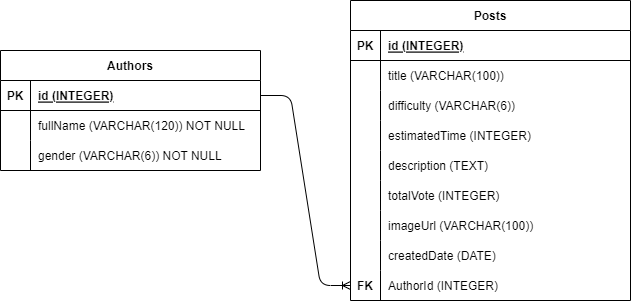

The diagram above was exported from draw.io. Its source (the exported page's mxGraphModel, read from the mxfile embedded in the PNG):
<mxGraphModel dx="784" dy="611" grid="1" gridSize="10" guides="1" tooltips="1" connect="1" arrows="1" fold="1" page="1" pageScale="1" pageWidth="850" pageHeight="1100" math="0" shadow="0">
  <root>
    <mxCell id="0" />
    <mxCell id="1" parent="0" />
    <mxCell id="2" value="Authors" style="shape=table;startSize=30;container=1;collapsible=1;childLayout=tableLayout;fixedRows=1;rowLines=0;fontStyle=1;align=center;resizeLast=1;" vertex="1" parent="1">
      <mxGeometry x="50" y="160" width="260" height="120" as="geometry" />
    </mxCell>
    <mxCell id="3" value="" style="shape=tableRow;horizontal=0;startSize=0;swimlaneHead=0;swimlaneBody=0;fillColor=none;collapsible=0;dropTarget=0;points=[[0,0.5],[1,0.5]];portConstraint=eastwest;top=0;left=0;right=0;bottom=1;" vertex="1" parent="2">
      <mxGeometry y="30" width="260" height="30" as="geometry" />
    </mxCell>
    <mxCell id="4" value="PK" style="shape=partialRectangle;connectable=0;fillColor=none;top=0;left=0;bottom=0;right=0;fontStyle=1;overflow=hidden;" vertex="1" parent="3">
      <mxGeometry width="30" height="30" as="geometry">
        <mxRectangle width="30" height="30" as="alternateBounds" />
      </mxGeometry>
    </mxCell>
    <mxCell id="5" value="id (INTEGER)" style="shape=partialRectangle;connectable=0;fillColor=none;top=0;left=0;bottom=0;right=0;align=left;spacingLeft=6;fontStyle=5;overflow=hidden;" vertex="1" parent="3">
      <mxGeometry x="30" width="230" height="30" as="geometry">
        <mxRectangle width="230" height="30" as="alternateBounds" />
      </mxGeometry>
    </mxCell>
    <mxCell id="6" value="" style="shape=tableRow;horizontal=0;startSize=0;swimlaneHead=0;swimlaneBody=0;fillColor=none;collapsible=0;dropTarget=0;points=[[0,0.5],[1,0.5]];portConstraint=eastwest;top=0;left=0;right=0;bottom=0;" vertex="1" parent="2">
      <mxGeometry y="60" width="260" height="30" as="geometry" />
    </mxCell>
    <mxCell id="7" value="" style="shape=partialRectangle;connectable=0;fillColor=none;top=0;left=0;bottom=0;right=0;editable=1;overflow=hidden;" vertex="1" parent="6">
      <mxGeometry width="30" height="30" as="geometry">
        <mxRectangle width="30" height="30" as="alternateBounds" />
      </mxGeometry>
    </mxCell>
    <mxCell id="8" value="fullName (VARCHAR(120)) NOT NULL" style="shape=partialRectangle;connectable=0;fillColor=none;top=0;left=0;bottom=0;right=0;align=left;spacingLeft=6;overflow=hidden;" vertex="1" parent="6">
      <mxGeometry x="30" width="230" height="30" as="geometry">
        <mxRectangle width="230" height="30" as="alternateBounds" />
      </mxGeometry>
    </mxCell>
    <mxCell id="9" value="" style="shape=tableRow;horizontal=0;startSize=0;swimlaneHead=0;swimlaneBody=0;fillColor=none;collapsible=0;dropTarget=0;points=[[0,0.5],[1,0.5]];portConstraint=eastwest;top=0;left=0;right=0;bottom=0;" vertex="1" parent="2">
      <mxGeometry y="90" width="260" height="30" as="geometry" />
    </mxCell>
    <mxCell id="10" value="" style="shape=partialRectangle;connectable=0;fillColor=none;top=0;left=0;bottom=0;right=0;editable=1;overflow=hidden;" vertex="1" parent="9">
      <mxGeometry width="30" height="30" as="geometry">
        <mxRectangle width="30" height="30" as="alternateBounds" />
      </mxGeometry>
    </mxCell>
    <mxCell id="11" value="gender (VARCHAR(6)) NOT NULL" style="shape=partialRectangle;connectable=0;fillColor=none;top=0;left=0;bottom=0;right=0;align=left;spacingLeft=6;overflow=hidden;" vertex="1" parent="9">
      <mxGeometry x="30" width="230" height="30" as="geometry">
        <mxRectangle width="230" height="30" as="alternateBounds" />
      </mxGeometry>
    </mxCell>
    <mxCell id="15" value="Posts" style="shape=table;startSize=30;container=1;collapsible=1;childLayout=tableLayout;fixedRows=1;rowLines=0;fontStyle=1;align=center;resizeLast=1;" vertex="1" parent="1">
      <mxGeometry x="400" y="110" width="280" height="300" as="geometry" />
    </mxCell>
    <mxCell id="16" value="" style="shape=tableRow;horizontal=0;startSize=0;swimlaneHead=0;swimlaneBody=0;fillColor=none;collapsible=0;dropTarget=0;points=[[0,0.5],[1,0.5]];portConstraint=eastwest;top=0;left=0;right=0;bottom=1;" vertex="1" parent="15">
      <mxGeometry y="30" width="280" height="30" as="geometry" />
    </mxCell>
    <mxCell id="17" value="PK" style="shape=partialRectangle;connectable=0;fillColor=none;top=0;left=0;bottom=0;right=0;fontStyle=1;overflow=hidden;" vertex="1" parent="16">
      <mxGeometry width="30" height="30" as="geometry">
        <mxRectangle width="30" height="30" as="alternateBounds" />
      </mxGeometry>
    </mxCell>
    <mxCell id="18" value="id (INTEGER)" style="shape=partialRectangle;connectable=0;fillColor=none;top=0;left=0;bottom=0;right=0;align=left;spacingLeft=6;fontStyle=5;overflow=hidden;" vertex="1" parent="16">
      <mxGeometry x="30" width="250" height="30" as="geometry">
        <mxRectangle width="250" height="30" as="alternateBounds" />
      </mxGeometry>
    </mxCell>
    <mxCell id="19" value="" style="shape=tableRow;horizontal=0;startSize=0;swimlaneHead=0;swimlaneBody=0;fillColor=none;collapsible=0;dropTarget=0;points=[[0,0.5],[1,0.5]];portConstraint=eastwest;top=0;left=0;right=0;bottom=0;" vertex="1" parent="15">
      <mxGeometry y="60" width="280" height="30" as="geometry" />
    </mxCell>
    <mxCell id="20" value="" style="shape=partialRectangle;connectable=0;fillColor=none;top=0;left=0;bottom=0;right=0;editable=1;overflow=hidden;" vertex="1" parent="19">
      <mxGeometry width="30" height="30" as="geometry">
        <mxRectangle width="30" height="30" as="alternateBounds" />
      </mxGeometry>
    </mxCell>
    <mxCell id="21" value="title (VARCHAR(100))" style="shape=partialRectangle;connectable=0;fillColor=none;top=0;left=0;bottom=0;right=0;align=left;spacingLeft=6;overflow=hidden;" vertex="1" parent="19">
      <mxGeometry x="30" width="250" height="30" as="geometry">
        <mxRectangle width="250" height="30" as="alternateBounds" />
      </mxGeometry>
    </mxCell>
    <mxCell id="22" value="" style="shape=tableRow;horizontal=0;startSize=0;swimlaneHead=0;swimlaneBody=0;fillColor=none;collapsible=0;dropTarget=0;points=[[0,0.5],[1,0.5]];portConstraint=eastwest;top=0;left=0;right=0;bottom=0;" vertex="1" parent="15">
      <mxGeometry y="90" width="280" height="30" as="geometry" />
    </mxCell>
    <mxCell id="23" value="" style="shape=partialRectangle;connectable=0;fillColor=none;top=0;left=0;bottom=0;right=0;editable=1;overflow=hidden;" vertex="1" parent="22">
      <mxGeometry width="30" height="30" as="geometry">
        <mxRectangle width="30" height="30" as="alternateBounds" />
      </mxGeometry>
    </mxCell>
    <mxCell id="24" value="difficulty (VARCHAR(6))" style="shape=partialRectangle;connectable=0;fillColor=none;top=0;left=0;bottom=0;right=0;align=left;spacingLeft=6;overflow=hidden;" vertex="1" parent="22">
      <mxGeometry x="30" width="250" height="30" as="geometry">
        <mxRectangle width="250" height="30" as="alternateBounds" />
      </mxGeometry>
    </mxCell>
    <mxCell id="25" value="" style="shape=tableRow;horizontal=0;startSize=0;swimlaneHead=0;swimlaneBody=0;fillColor=none;collapsible=0;dropTarget=0;points=[[0,0.5],[1,0.5]];portConstraint=eastwest;top=0;left=0;right=0;bottom=0;" vertex="1" parent="15">
      <mxGeometry y="120" width="280" height="30" as="geometry" />
    </mxCell>
    <mxCell id="26" value="" style="shape=partialRectangle;connectable=0;fillColor=none;top=0;left=0;bottom=0;right=0;editable=1;overflow=hidden;" vertex="1" parent="25">
      <mxGeometry width="30" height="30" as="geometry">
        <mxRectangle width="30" height="30" as="alternateBounds" />
      </mxGeometry>
    </mxCell>
    <mxCell id="27" value="estimatedTime (INTEGER)" style="shape=partialRectangle;connectable=0;fillColor=none;top=0;left=0;bottom=0;right=0;align=left;spacingLeft=6;overflow=hidden;" vertex="1" parent="25">
      <mxGeometry x="30" width="250" height="30" as="geometry">
        <mxRectangle width="250" height="30" as="alternateBounds" />
      </mxGeometry>
    </mxCell>
    <mxCell id="29" value="" style="shape=tableRow;horizontal=0;startSize=0;swimlaneHead=0;swimlaneBody=0;fillColor=none;collapsible=0;dropTarget=0;points=[[0,0.5],[1,0.5]];portConstraint=eastwest;top=0;left=0;right=0;bottom=0;" vertex="1" parent="15">
      <mxGeometry y="150" width="280" height="30" as="geometry" />
    </mxCell>
    <mxCell id="30" value="" style="shape=partialRectangle;connectable=0;fillColor=none;top=0;left=0;bottom=0;right=0;editable=1;overflow=hidden;" vertex="1" parent="29">
      <mxGeometry width="30" height="30" as="geometry">
        <mxRectangle width="30" height="30" as="alternateBounds" />
      </mxGeometry>
    </mxCell>
    <mxCell id="31" value="description (TEXT)" style="shape=partialRectangle;connectable=0;fillColor=none;top=0;left=0;bottom=0;right=0;align=left;spacingLeft=6;overflow=hidden;" vertex="1" parent="29">
      <mxGeometry x="30" width="250" height="30" as="geometry">
        <mxRectangle width="250" height="30" as="alternateBounds" />
      </mxGeometry>
    </mxCell>
    <mxCell id="32" value="" style="shape=tableRow;horizontal=0;startSize=0;swimlaneHead=0;swimlaneBody=0;fillColor=none;collapsible=0;dropTarget=0;points=[[0,0.5],[1,0.5]];portConstraint=eastwest;top=0;left=0;right=0;bottom=0;" vertex="1" parent="15">
      <mxGeometry y="180" width="280" height="30" as="geometry" />
    </mxCell>
    <mxCell id="33" value="" style="shape=partialRectangle;connectable=0;fillColor=none;top=0;left=0;bottom=0;right=0;editable=1;overflow=hidden;" vertex="1" parent="32">
      <mxGeometry width="30" height="30" as="geometry">
        <mxRectangle width="30" height="30" as="alternateBounds" />
      </mxGeometry>
    </mxCell>
    <mxCell id="34" value="totalVote (INTEGER)" style="shape=partialRectangle;connectable=0;fillColor=none;top=0;left=0;bottom=0;right=0;align=left;spacingLeft=6;overflow=hidden;" vertex="1" parent="32">
      <mxGeometry x="30" width="250" height="30" as="geometry">
        <mxRectangle width="250" height="30" as="alternateBounds" />
      </mxGeometry>
    </mxCell>
    <mxCell id="35" value="" style="shape=tableRow;horizontal=0;startSize=0;swimlaneHead=0;swimlaneBody=0;fillColor=none;collapsible=0;dropTarget=0;points=[[0,0.5],[1,0.5]];portConstraint=eastwest;top=0;left=0;right=0;bottom=0;" vertex="1" parent="15">
      <mxGeometry y="210" width="280" height="30" as="geometry" />
    </mxCell>
    <mxCell id="36" value="" style="shape=partialRectangle;connectable=0;fillColor=none;top=0;left=0;bottom=0;right=0;editable=1;overflow=hidden;" vertex="1" parent="35">
      <mxGeometry width="30" height="30" as="geometry">
        <mxRectangle width="30" height="30" as="alternateBounds" />
      </mxGeometry>
    </mxCell>
    <mxCell id="37" value="imageUrl (VARCHAR(100))" style="shape=partialRectangle;connectable=0;fillColor=none;top=0;left=0;bottom=0;right=0;align=left;spacingLeft=6;overflow=hidden;" vertex="1" parent="35">
      <mxGeometry x="30" width="250" height="30" as="geometry">
        <mxRectangle width="250" height="30" as="alternateBounds" />
      </mxGeometry>
    </mxCell>
    <mxCell id="38" value="" style="shape=tableRow;horizontal=0;startSize=0;swimlaneHead=0;swimlaneBody=0;fillColor=none;collapsible=0;dropTarget=0;points=[[0,0.5],[1,0.5]];portConstraint=eastwest;top=0;left=0;right=0;bottom=0;" vertex="1" parent="15">
      <mxGeometry y="240" width="280" height="30" as="geometry" />
    </mxCell>
    <mxCell id="39" value="" style="shape=partialRectangle;connectable=0;fillColor=none;top=0;left=0;bottom=0;right=0;editable=1;overflow=hidden;" vertex="1" parent="38">
      <mxGeometry width="30" height="30" as="geometry">
        <mxRectangle width="30" height="30" as="alternateBounds" />
      </mxGeometry>
    </mxCell>
    <mxCell id="40" value="createdDate (DATE)" style="shape=partialRectangle;connectable=0;fillColor=none;top=0;left=0;bottom=0;right=0;align=left;spacingLeft=6;overflow=hidden;" vertex="1" parent="38">
      <mxGeometry x="30" width="250" height="30" as="geometry">
        <mxRectangle width="250" height="30" as="alternateBounds" />
      </mxGeometry>
    </mxCell>
    <mxCell id="41" value="" style="shape=tableRow;horizontal=0;startSize=0;swimlaneHead=0;swimlaneBody=0;fillColor=none;collapsible=0;dropTarget=0;points=[[0,0.5],[1,0.5]];portConstraint=eastwest;top=0;left=0;right=0;bottom=0;" vertex="1" parent="15">
      <mxGeometry y="270" width="280" height="30" as="geometry" />
    </mxCell>
    <mxCell id="42" value="FK" style="shape=partialRectangle;connectable=0;fillColor=none;top=0;left=0;bottom=0;right=0;editable=1;overflow=hidden;fontStyle=1" vertex="1" parent="41">
      <mxGeometry width="30" height="30" as="geometry">
        <mxRectangle width="30" height="30" as="alternateBounds" />
      </mxGeometry>
    </mxCell>
    <mxCell id="43" value="AuthorId (INTEGER)" style="shape=partialRectangle;connectable=0;fillColor=none;top=0;left=0;bottom=0;right=0;align=left;spacingLeft=6;overflow=hidden;" vertex="1" parent="41">
      <mxGeometry x="30" width="250" height="30" as="geometry">
        <mxRectangle width="250" height="30" as="alternateBounds" />
      </mxGeometry>
    </mxCell>
    <mxCell id="44" value="" style="edgeStyle=entityRelationEdgeStyle;fontSize=12;html=1;endArrow=ERoneToMany;" edge="1" parent="1" source="3" target="41">
      <mxGeometry width="100" height="100" relative="1" as="geometry">
        <mxPoint x="280" y="490" as="sourcePoint" />
        <mxPoint x="380" y="390" as="targetPoint" />
      </mxGeometry>
    </mxCell>
  </root>
</mxGraphModel>